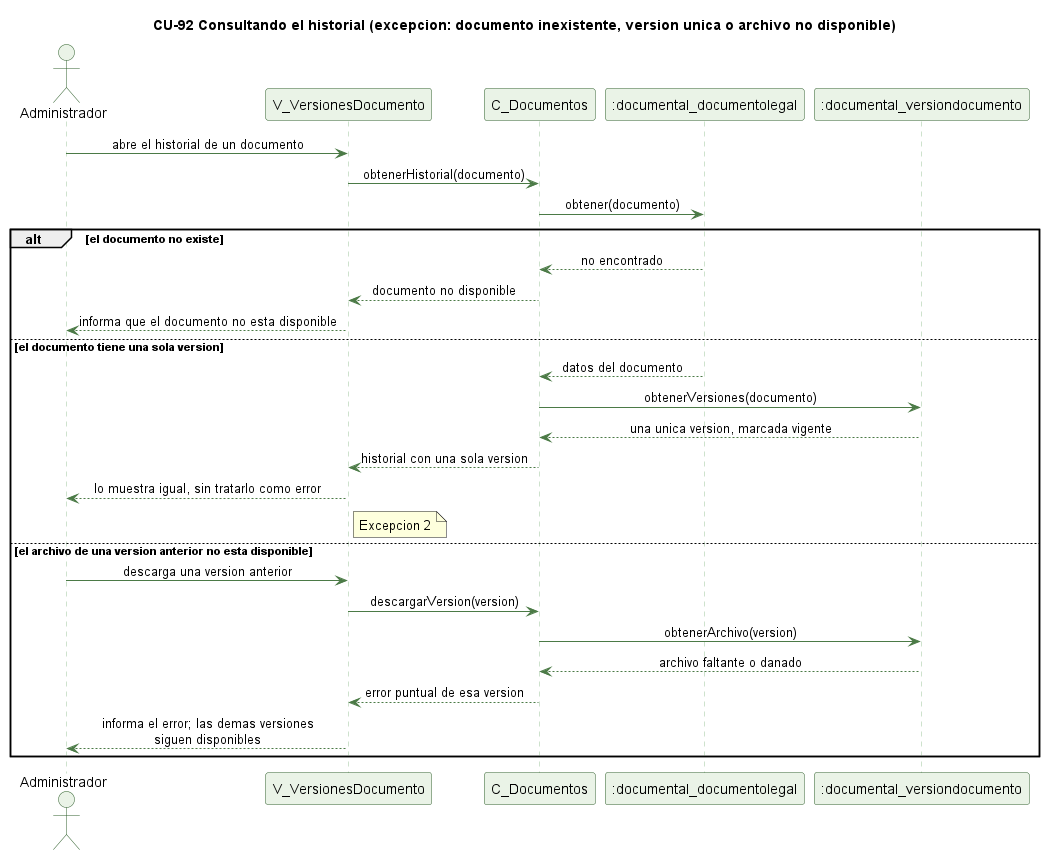

The diagram above was rendered by PlantUML. Its source (embedded in the PNG):
@startuml cu92-historial-versiones-excepcion
' CU-92 Consultando el historial de versiones - flujo de excepcion
skinparam backgroundColor #FFFFFF
skinparam shadowing false
skinparam defaultFontName Helvetica
skinparam sequenceMessageAlign center
skinparam ParticipantBackgroundColor #EAF3E7
skinparam ParticipantBorderColor #2E5E2A
skinparam ActorBackgroundColor #EAF3E7
skinparam ActorBorderColor #2E5E2A
skinparam sequenceLifeLineBorderColor #9CC49A
skinparam ArrowColor #4B7A46

title CU-92 Consultando el historial (excepcion: documento inexistente, version unica o archivo no disponible)

actor Administrador
participant "V_VersionesDocumento" as V
participant "C_Documentos" as C
participant ":documental_documentolegal" as D
participant ":documental_versiondocumento" as VD

Administrador -> V : abre el historial de un documento
V -> C : obtenerHistorial(documento)
C -> D : obtener(documento)
alt el documento no existe
  D --> C : no encontrado
  C --> V : documento no disponible
  V --> Administrador : informa que el documento no esta disponible
else el documento tiene una sola version
  D --> C : datos del documento
  C -> VD : obtenerVersiones(documento)
  VD --> C : una unica version, marcada vigente
  C --> V : historial con una sola version
  V --> Administrador : lo muestra igual, sin tratarlo como error
  note right of V : Excepcion 2
else el archivo de una version anterior no esta disponible
  Administrador -> V : descarga una version anterior
  V -> C : descargarVersion(version)
  C -> VD : obtenerArchivo(version)
  VD --> C : archivo faltante o danado
  C --> V : error puntual de esa version
  V --> Administrador : informa el error; las demas versiones\nsiguen disponibles
end

@enduml